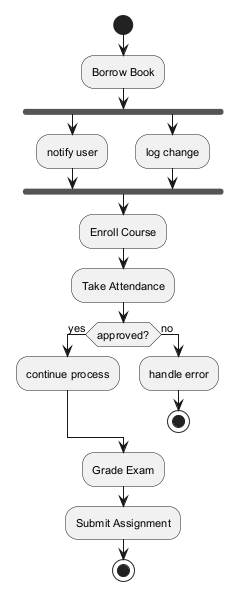

The diagram above was rendered by PlantUML. Its source (embedded in the PNG):
@startuml
skinparam backgroundColor #FFFFFF
skinparam classBackgroundColor #F1F8E9
skinparam classBorderColor #33691E
skinparam defaultFontSize 11
start
:Borrow Book;
fork
:notify user;
fork again
:log change;
end fork
:Enroll Course;
:Take Attendance;
if (approved?) then (yes)
:continue process;
else (no)
:handle error;
stop
endif
:Grade Exam;
:Submit Assignment;
stop
@enduml